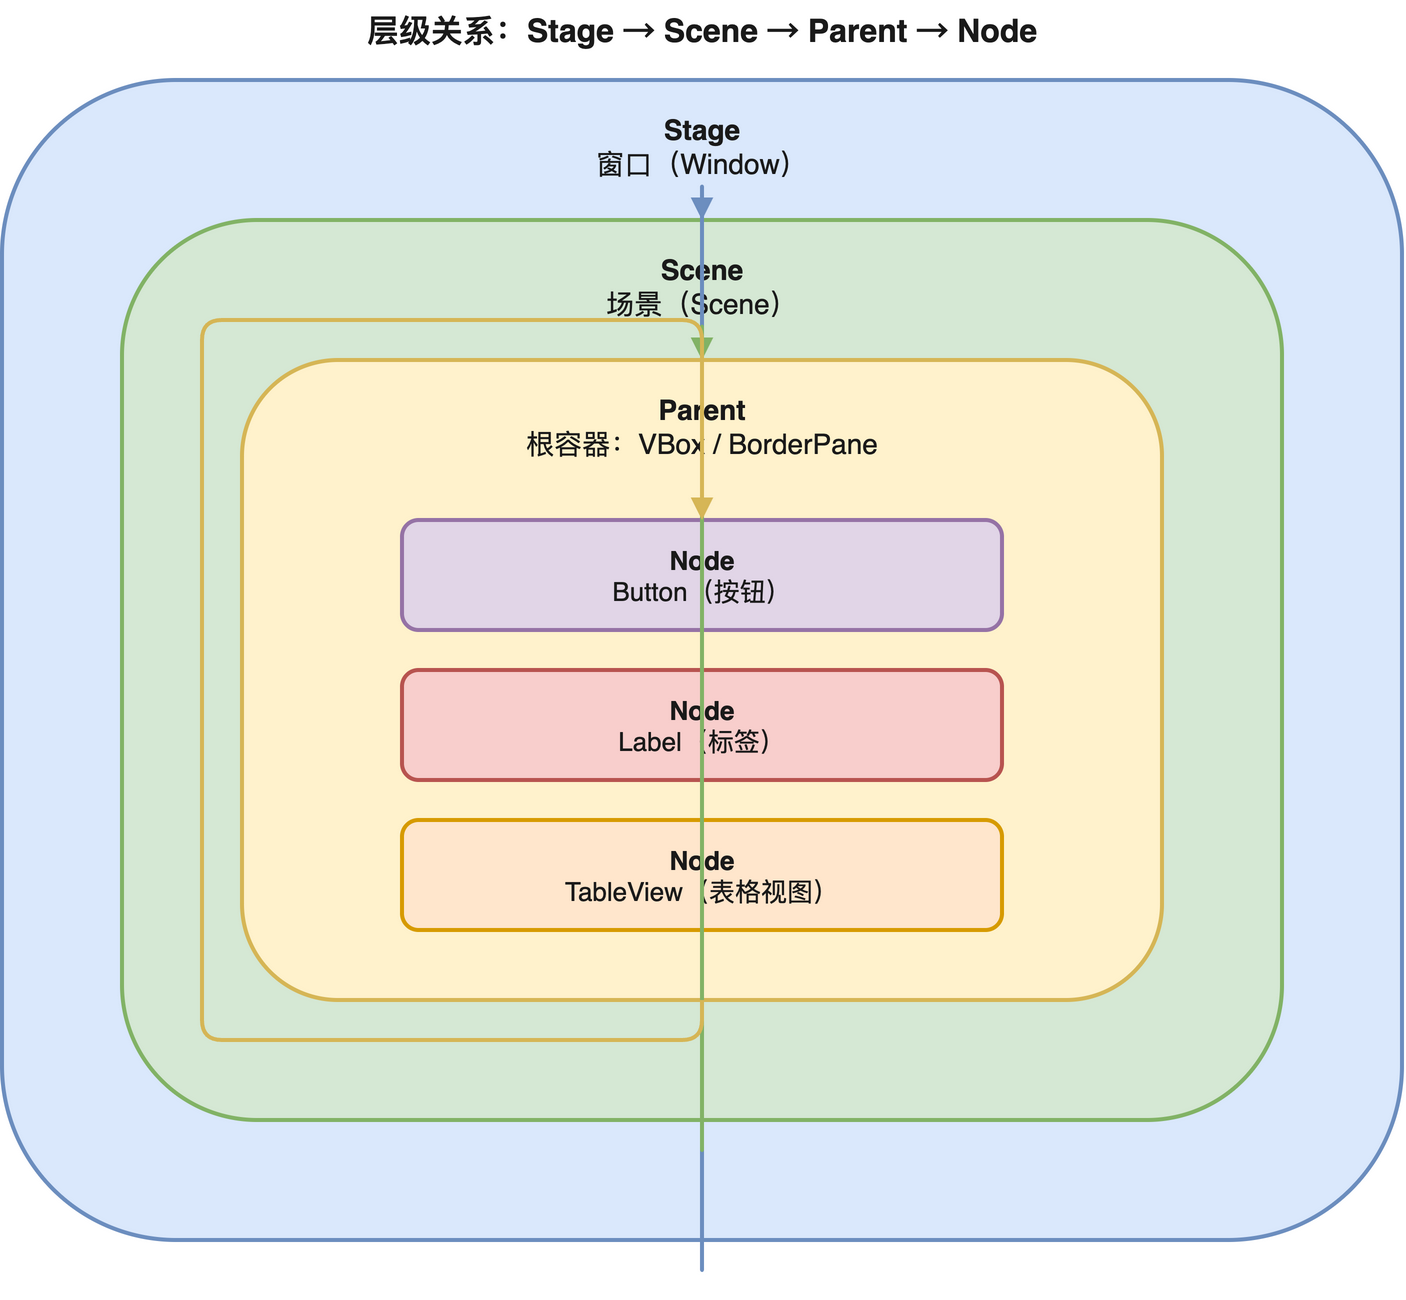

The diagram above was exported from draw.io. Its source (the exported page's mxGraphModel, read from the mxfile embedded in the PNG):
<mxGraphModel dx="1422" dy="762" grid="1" gridSize="10" guides="1" tooltips="1" connect="1" arrows="1" fold="1" page="1" pageScale="1" pageWidth="900" pageHeight="700" math="0" shadow="0">
  <root>
    <mxCell id="0" />
    <mxCell id="1" parent="0" />
    <mxCell id="2" value="&lt;b&gt;Stage&lt;/b&gt;&#10;窗口（Window）" style="rounded=1;whiteSpace=wrap;html=1;fillColor=#dae8fc;strokeColor=#6c8ebf;strokeWidth=2;fontSize=14;fontColor=#1a1a1a;verticalAlign=top;align=center;spacingTop=10;container=1;pointerEvents=0;" vertex="1" parent="1">
      <mxGeometry x="100" y="50" width="700" height="580" as="geometry" />
    </mxCell>
    <mxCell id="3" value="&lt;b&gt;Scene&lt;/b&gt;&#10;场景（Scene）" style="rounded=1;whiteSpace=wrap;html=1;fillColor=#d5e8d4;strokeColor=#82b366;strokeWidth=2;fontSize=14;fontColor=#1a1a1a;verticalAlign=top;align=center;spacingTop=10;container=1;pointerEvents=0;" vertex="1" parent="2">
      <mxGeometry x="60" y="70" width="580" height="450" as="geometry" />
    </mxCell>
    <mxCell id="4" value="&lt;b&gt;Parent&lt;/b&gt;&#10;根容器：VBox / BorderPane" style="rounded=1;whiteSpace=wrap;html=1;fillColor=#fff2cc;strokeColor=#d6b656;strokeWidth=2;fontSize=14;fontColor=#1a1a1a;verticalAlign=top;align=center;spacingTop=10;container=1;pointerEvents=0;" vertex="1" parent="3">
      <mxGeometry x="60" y="70" width="460" height="320" as="geometry" />
    </mxCell>
    <mxCell id="5" value="&lt;b&gt;Node&lt;/b&gt;&#10;Button（按钮）" style="rounded=1;whiteSpace=wrap;html=1;fillColor=#e1d5e7;strokeColor=#9673a6;strokeWidth=2;fontSize=13;fontColor=#1a1a1a;" vertex="1" parent="4">
      <mxGeometry x="80" y="80" width="300" height="55" as="geometry" />
    </mxCell>
    <mxCell id="6" value="&lt;b&gt;Node&lt;/b&gt;&#10;Label（标签）" style="rounded=1;whiteSpace=wrap;html=1;fillColor=#f8cecc;strokeColor=#b85450;strokeWidth=2;fontSize=13;fontColor=#1a1a1a;" vertex="1" parent="4">
      <mxGeometry x="80" y="155" width="300" height="55" as="geometry" />
    </mxCell>
    <mxCell id="7" value="&lt;b&gt;Node&lt;/b&gt;&#10;TableView（表格视图）" style="rounded=1;whiteSpace=wrap;html=1;fillColor=#ffe6cc;strokeColor=#d79b00;strokeWidth=2;fontSize=13;fontColor=#1a1a1a;" vertex="1" parent="4">
      <mxGeometry x="80" y="230" width="300" height="55" as="geometry" />
    </mxCell>
    <mxCell id="8" value="" style="edgeStyle=orthogonalEdgeStyle;rounded=1;orthogonalLoop=1;jettySize=auto;html=1;strokeWidth=2;strokeColor=#6c8ebf;endArrow=block;endFill=1;exitX=0.5;exitY=1;exitDx=0;exitDy=0;entryX=0.5;entryY=0;entryDx=0;entryDy=0;" edge="1" parent="1" source="2" target="3">
      <mxGeometry relative="1" as="geometry" />
    </mxCell>
    <mxCell id="9" value="" style="edgeStyle=orthogonalEdgeStyle;rounded=1;orthogonalLoop=1;jettySize=auto;html=1;strokeWidth=2;strokeColor=#82b366;endArrow=block;endFill=1;exitX=0.5;exitY=1;exitDx=0;exitDy=0;entryX=0.5;entryY=0;entryDx=0;entryDy=0;" edge="1" parent="1" source="3" target="4">
      <mxGeometry relative="1" as="geometry" />
    </mxCell>
    <mxCell id="10" value="" style="edgeStyle=orthogonalEdgeStyle;rounded=1;orthogonalLoop=1;jettySize=auto;html=1;strokeWidth=2;strokeColor=#d6b656;endArrow=block;endFill=1;exitX=0.5;exitY=1;exitDx=0;exitDy=0;entryX=0.5;entryY=0;entryDx=0;entryDy=0;" edge="1" parent="1" source="4" target="5">
      <mxGeometry relative="1" as="geometry" />
    </mxCell>
    <mxCell id="11" value="&lt;b&gt;层级关系：Stage → Scene → Parent → Node&lt;/b&gt;" style="text;html=1;strokeColor=none;fillColor=none;align=center;verticalAlign=middle;whiteSpace=wrap;rounded=0;fontSize=16;fontColor=#1a1a1a;" vertex="1" parent="1">
      <mxGeometry x="100" y="10" width="700" height="30" as="geometry" />
    </mxCell>
  </root>
</mxGraphModel>